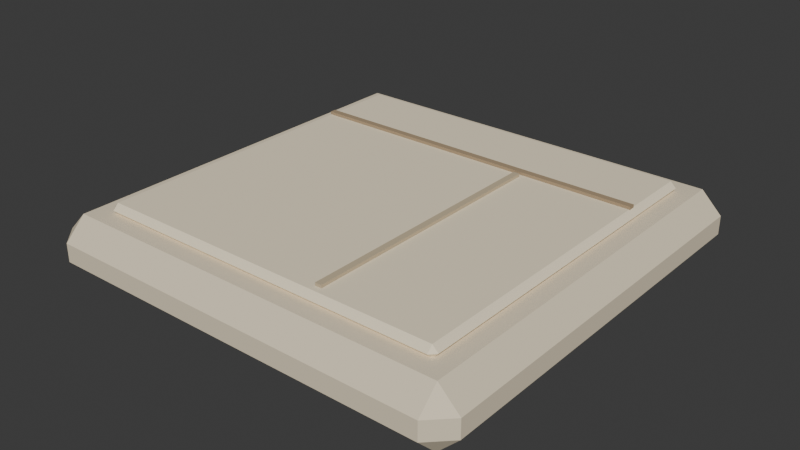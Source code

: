 # Source: Environment_PathTile.blend  (saved by Blender 5.3.31; exported with 4.5.12 LTS)
import bpy
from mathutils import Matrix  # noqa: F401  (used for matrix-valued properties, if any)

bpy.ops.wm.read_factory_settings(use_empty=True)
scene = bpy.context.scene
scene.name = 'Scene'

# ---- collections
col_collection = bpy.data.collections.new('Collection'); scene.collection.children.link(col_collection)

# ---- images (referenced by path relative to the original .blend; pixels are not part of the script)
import os
ASSET_DIR = os.environ.get("B2B_ASSET_DIR", "")  # directory of the original .blend (textures are referenced by path, not embedded)
HERE = os.path.dirname(os.path.abspath(__file__))  # packed textures are extracted next to this script under _unpacked/

def load_image(name, relpath, width, height, colorspace="sRGB"):
    """Load a texture the original file referenced (path relative to the .blend, or extracted next to this script)."""
    p = next((c for c in (os.path.join(HERE, relpath), os.path.join(ASSET_DIR, relpath)) if relpath and os.path.exists(c)), "")
    if p:
        img = bpy.data.images.load(p, check_existing=True)
        img.name = name
    else:  # same state as the original file: an image datablock whose file is absent (Cycles renders it pink)
        img = bpy.data.images.new(name, width, height)
        img.source = "FILE"
        img.filepath = "//" + (relpath or name)
    img.colorspace_settings.name = colorspace
    return img
img_art1palette = load_image('Art1Palette', '_unpacked/Art1Palette_BaseColor_128.dad27d6c.png', 128, 64, 'sRGB')

# ---- materials (node trees are filled in below, after node groups)
mat_art1surface = bpy.data.materials.new('Art1Surface')

# ---- material node trees
mat_art1surface.use_nodes = True; mat_art1surface.node_tree.nodes.clear()
_N = mat_art1surface.node_tree.nodes; _L = mat_art1surface.node_tree.links
n0 = _N.new('ShaderNodeOutputMaterial'); n0.name = 'Material Output'; n0.location = (0, 0)
n1 = _N.new('ShaderNodeBsdfPrincipled'); n1.name = 'Principled BSDF'; n1.location = (0, 0)
n1.inputs[2].default_value = 0.85
n1.inputs[10].default_value = 0.005
n2 = _N.new('ShaderNodeTexImage'); n2.name = 'Image Texture'; n2.location = (0, 0)
n2.image = img_art1palette
n2.interpolation = 'Closest'
_L.new(n2.outputs[0], n1.inputs[0])
_L.new(n1.outputs[0], n0.inputs[0])
n0.is_active_output = True

# ---- world
world_world = bpy.data.worlds.new('World'); scene.world = world_world
world_world.use_nodes = True; world_world.node_tree.nodes.clear()
_N = world_world.node_tree.nodes; _L = world_world.node_tree.links
n0 = _N.new('ShaderNodeOutputWorld'); n0.name = 'World Output'; n0.location = (200, 100)
n1 = _N.new('ShaderNodeBackground'); n1.name = 'Background'; n1.location = (-200, 100)
n1.inputs[0].default_value = (0.05088, 0.05088, 0.05088, 1.0)
_L.new(n1.outputs[0], n0.inputs[0])
n0.is_active_output = True
world_world.color = (0.05088, 0.05088, 0.05088)
world_world.sun_shadow_jitter_overblur = 0.0

# ---- meshes
me_environment_pathtilemesh = bpy.data.meshes.new('Environment_PathTileMesh')
me_environment_pathtilemesh.from_pydata([(-0.425, -0.425, -0.06), (-0.425, -0.47, -0.015), (-0.47, -0.425, -0.015), (-0.425, -0.47, 0.025), (-0.425, -0.425, 0.07), (-0.47, -0.425, 0.025), (-0.425, 0.425, -0.06), (-0.47, 0.425, -0.015), (-0.425, 0.47, -0.015), (-0.425, 0.425, 0.07), (-0.425, 0.47, 0.025), (-0.47, 0.425, 0.025), (0.425, -0.425, -0.06), (0.47, -0.425, -0.015), (0.425, -0.47, -0.015), (0.425, -0.425, 0.07), (0.425, -0.47, 0.025), (0.47, -0.425, 0.025), (0.425, 0.425, -0.06), (0.425, 0.47, -0.015), (0.47, 0.425, -0.015), (0.425, 0.425, 0.07), (0.47, 0.425, 0.025), (0.425, 0.47, 0.025), (-0.378, -0.378, 0.0655), (-0.378, -0.39, 0.0775), (-0.39, -0.378, 0.0775), (-0.378, -0.39, 0.0785), (-0.378, -0.378, 0.0905), (-0.39, -0.378, 0.0785), (-0.378, 0.378, 0.0655), (-0.39, 0.378, 0.0775), (-0.378, 0.39, 0.0775), (-0.378, 0.378, 0.0905), (-0.378, 0.39, 0.0785), (-0.39, 0.378, 0.0785), (0.378, -0.378, 0.0655), (0.39, -0.378, 0.0775), (0.378, -0.39, 0.0775), (0.378, -0.378, 0.0905), (0.378, -0.39, 0.0785), (0.39, -0.378, 0.0785), (0.378, 0.378, 0.0655), (0.378, 0.39, 0.0775), (0.39, 0.378, 0.0775), (0.378, 0.378, 0.0905), (0.39, 0.378, 0.0785), (0.378, 0.39, 0.0785), (-0.38, 0.213, 0.091), (-0.38, 0.213, 0.097), (-0.38, 0.227, 0.091), (-0.38, 0.227, 0.097), (0.38, 0.213, 0.091), (0.38, 0.213, 0.097), (0.38, 0.227, 0.091), (0.38, 0.227, 0.097), (0.123, -0.365, 0.091), (0.123, -0.365, 0.097), (0.123, 0.205, 0.091), (0.123, 0.205, 0.097), (0.137, -0.365, 0.091), (0.137, -0.365, 0.097), (0.137, 0.205, 0.091), (0.137, 0.205, 0.097)], [], [(0, 1, 2), (3, 4, 5), (6, 7, 8), (9, 10, 11), (12, 13, 14), (15, 16, 17), (18, 19, 20), (21, 22, 23), (6, 0, 2, 7), (1, 3, 5, 2), (4, 9, 11, 5), (10, 8, 7, 11), (18, 6, 8, 19), (9, 21, 23, 10), (22, 20, 19, 23), (12, 18, 20, 13), (21, 15, 17, 22), (16, 14, 13, 17), (0, 12, 14, 1), (15, 4, 3, 16), (6, 18, 12, 0), (2, 5, 11, 7), (14, 16, 3, 1), (21, 9, 4, 15), (8, 10, 23, 19), (20, 22, 17, 13), (24, 25, 26), (27, 28, 29), (30, 31, 32), (33, 34, 35), (36, 37, 38), (39, 40, 41), (42, 43, 44), (45, 46, 47), (30, 24, 26, 31), (25, 27, 29, 26), (28, 33, 35, 29), (34, 32, 31, 35), (42, 30, 32, 43), (33, 45, 47, 34), (46, 44, 43, 47), (36, 42, 44, 37), (45, 39, 41, 46), (40, 38, 37, 41), (24, 36, 38, 25), (39, 28, 27, 40), (30, 42, 36, 24), (26, 29, 35, 31), (38, 40, 27, 25), (45, 33, 28, 39), (32, 34, 47, 43), (44, 46, 41, 37), (48, 49, 51, 50), (50, 51, 55, 54), (54, 55, 53, 52), (52, 53, 49, 48), (50, 54, 52, 48), (55, 51, 49, 53), (56, 57, 59, 58), (58, 59, 63, 62), (62, 63, 61, 60), (60, 61, 57, 56), (58, 62, 60, 56), (63, 59, 57, 61)])
_uv = me_environment_pathtilemesh.uv_layers.new(name='UVMap')
_uv.uv.foreach_set('vector', [0.0625, 0.125, 0.0625, 0.125, 0.0625, 0.125, 0.0625, 0.125, 0.0625, 0.125, 0.0625, 0.125, 0.0625, 0.125, 0.0625, 0.125, 0.0625, 0.125, 0.0625, 0.125, 0.0625, 0.125, 0.0625, 0.125, 0.0625, 0.125, 0.0625, 0.125, 0.0625, 0.125, 0.0625, 0.125, 0.0625, 0.125, 0.0625, 0.125, 0.0625, 0.125, 0.0625, 0.125, 0.0625, 0.125, 0.0625, 0.125, 0.0625, 0.125, 0.0625, 0.125, 0.0625, 0.125, 0.0625, 0.125, 0.0625, 0.125, 0.0625, 0.125, 0.0625, 0.125, 0.0625, 0.125, 0.0625, 0.125, 0.0625, 0.125, 0.0625, 0.125, 0.0625, 0.125, 0.0625, 0.125, 0.0625, 0.125, 0.0625, 0.125, 0.0625, 0.125, 0.0625, 0.125, 0.0625, 0.125, 0.0625, 0.125, 0.0625, 0.125, 0.0625, 0.125, 0.0625, 0.125, 0.0625, 0.125, 0.0625, 0.125, 0.0625, 0.125, 0.0625, 0.125, 0.0625, 0.125, 0.0625, 0.125, 0.0625, 0.125, 0.0625, 0.125, 0.0625, 0.125, 0.0625, 0.125, 0.0625, 0.125, 0.0625, 0.125, 0.0625, 0.125, 0.0625, 0.125, 0.0625, 0.125, 0.0625, 0.125, 0.0625, 0.125, 0.0625, 0.125, 0.0625, 0.125, 0.0625, 0.125, 0.0625, 0.125, 0.0625, 0.125, 0.0625, 0.125, 0.0625, 0.125, 0.0625, 0.125, 0.0625, 0.125, 0.0625, 0.125, 0.0625, 0.125, 0.0625, 0.125, 0.0625, 0.125, 0.0625, 0.125, 0.0625, 0.125, 0.0625, 0.125, 0.0625, 0.125, 0.0625, 0.125, 0.0625, 0.125, 0.0625, 0.125, 0.0625, 0.125, 0.0625, 0.125, 0.0625, 0.125, 0.0625, 0.125, 0.0625, 0.125, 0.0625, 0.125, 0.0625, 0.125, 0.0625, 0.125, 0.0625, 0.125, 0.0625, 0.125, 0.0625, 0.125, 0.0625, 0.125, 0.0625, 0.125, 0.0625, 0.125, 0.0625, 0.125, 0.4375, 0.125, 0.4375, 0.125, 0.4375, 0.125, 0.4375, 0.125, 0.4375, 0.125, 0.4375, 0.125, 0.4375, 0.125, 0.4375, 0.125, 0.4375, 0.125, 0.4375, 0.125, 0.4375, 0.125, 0.4375, 0.125, 0.4375, 0.125, 0.4375, 0.125, 0.4375, 0.125, 0.4375, 0.125, 0.4375, 0.125, 0.4375, 0.125, 0.4375, 0.125, 0.4375, 0.125, 0.4375, 0.125, 0.4375, 0.125, 0.4375, 0.125, 0.4375, 0.125, 0.4375, 0.125, 0.4375, 0.125, 0.4375, 0.125, 0.4375, 0.125, 0.4375, 0.125, 0.4375, 0.125, 0.4375, 0.125, 0.4375, 0.125, 0.4375, 0.125, 0.4375, 0.125, 0.4375, 0.125, 0.4375, 0.125, 0.4375, 0.125, 0.4375, 0.125, 0.4375, 0.125, 0.4375, 0.125, 0.4375, 0.125, 0.4375, 0.125, 0.4375, 0.125, 0.4375, 0.125, 0.4375, 0.125, 0.4375, 0.125, 0.4375, 0.125, 0.4375, 0.125, 0.4375, 0.125, 0.4375, 0.125, 0.4375, 0.125, 0.4375, 0.125, 0.4375, 0.125, 0.4375, 0.125, 0.4375, 0.125, 0.4375, 0.125, 0.4375, 0.125, 0.4375, 0.125, 0.4375, 0.125, 0.4375, 0.125, 0.4375, 0.125, 0.4375, 0.125, 0.4375, 0.125, 0.4375, 0.125, 0.4375, 0.125, 0.4375, 0.125, 0.4375, 0.125, 0.4375, 0.125, 0.4375, 0.125, 0.4375, 0.125, 0.4375, 0.125, 0.4375, 0.125, 0.4375, 0.125, 0.4375, 0.125, 0.4375, 0.125, 0.4375, 0.125, 0.4375, 0.125, 0.4375, 0.125, 0.4375, 0.125, 0.4375, 0.125, 0.4375, 0.125, 0.4375, 0.125, 0.4375, 0.125, 0.4375, 0.125, 0.4375, 0.125, 0.4375, 0.125, 0.4375, 0.125, 0.4375, 0.125, 0.4375, 0.125, 0.4375, 0.125, 0.4375, 0.125, 0.4375, 0.125, 0.4375, 0.125, 0.4375, 0.125, 0.4375, 0.125, 0.4375, 0.125, 0.3125, 0.125, 0.3125, 0.125, 0.3125, 0.125, 0.3125, 0.125, 0.3125, 0.125, 0.3125, 0.125, 0.3125, 0.125, 0.3125, 0.125, 0.3125, 0.125, 0.3125, 0.125, 0.3125, 0.125, 0.3125, 0.125, 0.3125, 0.125, 0.3125, 0.125, 0.3125, 0.125, 0.3125, 0.125, 0.3125, 0.125, 0.3125, 0.125, 0.3125, 0.125, 0.3125, 0.125, 0.3125, 0.125, 0.3125, 0.125, 0.3125, 0.125, 0.3125, 0.125, 0.1875, 0.125, 0.1875, 0.125, 0.1875, 0.125, 0.1875, 0.125, 0.1875, 0.125, 0.1875, 0.125, 0.1875, 0.125, 0.1875, 0.125, 0.1875, 0.125, 0.1875, 0.125, 0.1875, 0.125, 0.1875, 0.125, 0.1875, 0.125, 0.1875, 0.125, 0.1875, 0.125, 0.1875, 0.125, 0.1875, 0.125, 0.1875, 0.125, 0.1875, 0.125, 0.1875, 0.125, 0.1875, 0.125, 0.1875, 0.125, 0.1875, 0.125, 0.1875, 0.125])
me_environment_pathtilemesh.materials.append(mat_art1surface)
me_environment_pathtilemesh.update()

# ---- objects
ob_environment_pathtile = bpy.data.objects.new('Environment_PathTile', me_environment_pathtilemesh)

# ---- transforms, parenting, visibility, modifiers, constraints
ob_environment_pathtile.location = (0.0, 0.0, 0.0)

# ---- collection membership
col_collection.objects.link(ob_environment_pathtile)

# ---- scene / render settings (as saved in the file)
scene.frame_start = 1; scene.frame_end = 250; scene.frame_set(1)
scene.render.engine = 'BLENDER_EEVEE_NEXT'
scene.render.bake_bias = 0.0
scene.render.bake_samples = 0
scene.render.compositor_device = 'GPU'
scene.eevee.use_volume_custom_range = False
scene.eevee.fast_gi_thickness_near = 0.1
scene.eevee.fast_gi_thickness_far = 0.0
scene.eevee.ray_tracing_options.screen_trace_thickness = 0.1
bpy.context.view_layer.update()

# ---- added for rendering (the .blend has no active camera and no usable light): camera, sun
cam_auto = bpy.data.cameras.new('AutoCamera')
cam_auto.lens = 50.0
cam_auto.sensor_width = 36.0
cam_auto.clip_end = 1000.0
ob_auto_camera = bpy.data.objects.new('AutoCamera', cam_auto)
scene.collection.objects.link(ob_auto_camera)
ob_auto_camera.location = (1.23851, -1.48621, 1.0093)
ob_auto_camera.rotation_euler = (1.09748, -7.21219e-08, 0.694738)
scene.camera = ob_auto_camera
light_auto_sun = bpy.data.lights.new('AutoSun', 'SUN')
light_auto_sun.energy = 3.0
light_auto_sun.angle = 0.0523599
ob_auto_sun = bpy.data.objects.new('AutoSun', light_auto_sun)
scene.collection.objects.link(ob_auto_sun)
ob_auto_sun.rotation_euler = (0.872665, 0.174533, 0.523599)
bpy.context.view_layer.update()
